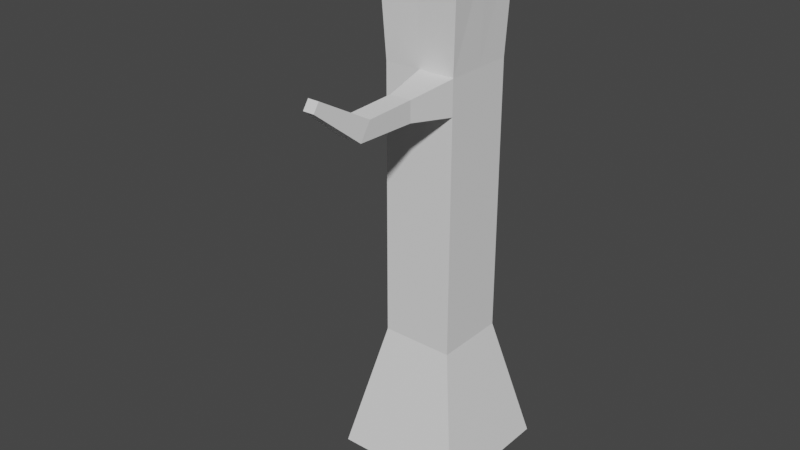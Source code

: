 # Source: brokentree.blend  (saved by Blender 2.90.8; exported with 4.5.12 LTS)
import bpy
from mathutils import Matrix  # noqa: F401  (used for matrix-valued properties, if any)

bpy.ops.wm.read_factory_settings(use_empty=True)
scene = bpy.context.scene
scene.name = 'Scene'

# ---- collections
col_collection = bpy.data.collections.new('Collection'); scene.collection.children.link(col_collection)

# ---- world
world_world = bpy.data.worlds.new('World'); scene.world = world_world
world_world.use_nodes = True; world_world.node_tree.nodes.clear()
_N = world_world.node_tree.nodes; _L = world_world.node_tree.links
n0 = _N.new('ShaderNodeOutputWorld'); n0.name = 'World Output'; n0.location = (300, 300)
n1 = _N.new('ShaderNodeBackground'); n1.name = 'Background'; n1.location = (10, 300)
n1.inputs[0].default_value = (0.05088, 0.05088, 0.05088, 1.0)
_L.new(n1.outputs[0], n0.inputs[0])
n0.is_active_output = True
world_world.color = (0.05088, 0.05088, 0.05088)
world_world.use_sun_shadow = False
world_world.sun_shadow_jitter_overblur = 0.0

# ---- meshes
me_cube_001 = bpy.data.meshes.new('Cube.001')
me_cube_001.from_pydata([(-1.0, -1.0, -1.0), (-0.5533, -0.5533, 1.0), (-1.0, 1.0, -1.0), (-0.5533, 0.5533, 1.0), (1.0, -1.0, -1.0), (0.5533, -0.5533, 1.0), (1.0, 1.0, -1.0), (0.5533, 0.5533, 1.0), (-0.5514, -0.5514, 5.149), (-0.5514, 0.5514, 5.149), (0.5514, 0.5514, 5.149), (0.5514, -0.5514, 5.149), (-0.6247, -0.6247, 6.695), (-0.6247, 0.6247, 6.695), (0.6247, 0.6247, 7.063), (0.6247, -0.6247, 6.4), (0.0, 1.0, -1.0), (0.0, 0.5533, 1.0), (0.0, -1.0, -1.0), (0.0, -0.5533, 1.0), (0.0, 0.5514, 5.149), (0.0, -0.5514, 5.149), (0.0, 0.6247, 6.821), (0.0, -0.6247, 6.837), (-1.0, 0.0, -1.0), (-0.5533, 0.0, 1.0), (1.0, 0.0, -1.0), (0.5533, 0.0, 1.0), (-0.5514, 0.0, 5.149), (0.5514, 0.0, 5.149), (-0.6247, 0.0, 7.063), (0.6247, 0.0, 6.834), (0.0, 0.0, 7.063), (0.0, 0.0, -1.0), (-0.5517, 0.5517, 4.626), (0.5517, 0.5517, 4.626), (0.5517, -0.5517, 4.626), (-0.5517, -0.5517, 4.626), (0.0, -0.5517, 4.626), (0.0, 0.5517, 4.626), (-0.5517, 0.0, 4.626), (0.5517, 0.0, 4.626), (0.4368, -1.259, 5.041), (0.1147, -1.259, 5.041), (0.1147, -1.259, 4.735), (0.4369, -1.259, 4.735), (0.4368, -2.01, 5.015), (0.1147, -2.01, 5.015), (0.1147, -2.181, 4.762), (0.4369, -2.181, 4.762), (0.358, -2.784, 5.449), (0.1935, -2.784, 5.449), (0.1935, -2.872, 5.319), (0.3581, -2.872, 5.319)], [], [(24, 25, 3, 2), (16, 17, 7, 6), (26, 27, 5, 4), (18, 19, 1, 0), (33, 26, 4, 18), (39, 34, 9, 20), (29, 10, 14, 31), (41, 35, 10, 29), (40, 37, 8, 28), (38, 36, 45, 44), (32, 30, 12, 23), (28, 8, 12, 30), (21, 11, 15, 23), (20, 9, 13, 22), (10, 20, 22, 14), (8, 21, 23, 12), (31, 32, 23, 15), (37, 38, 21, 8), (35, 39, 20, 10), (24, 33, 18, 0), (4, 5, 19, 18), (2, 3, 17, 16), (2, 16, 33, 24), (14, 22, 32, 31), (9, 28, 30, 13), (22, 13, 30, 32), (34, 40, 28, 9), (36, 41, 29, 11), (11, 29, 31, 15), (16, 6, 26, 33), (6, 7, 27, 26), (0, 1, 25, 24), (5, 27, 41, 36), (3, 25, 40, 34), (7, 17, 39, 35), (1, 19, 38, 37), (19, 5, 36, 38), (25, 1, 37, 40), (27, 7, 35, 41), (17, 3, 34, 39), (44, 45, 49, 48), (21, 38, 44, 43), (11, 21, 43, 42), (36, 11, 42, 45), (47, 48, 52, 51), (43, 44, 48, 47), (45, 42, 46, 49), (42, 43, 47, 46), (52, 53, 50, 51), (49, 46, 50, 53), (46, 47, 51, 50), (48, 49, 53, 52)])
_uv = me_cube_001.uv_layers.new(name='UVMap')
_uv.uv.foreach_set('vector', [0.375, 0.125, 0.625, 0.125, 0.625, 0.25, 0.375, 0.25, 0.375, 0.375, 0.625, 0.375, 0.625, 0.5, 0.375, 0.5, 0.375, 0.625, 0.625, 0.625, 0.625, 0.75, 0.375, 0.75, 0.375, 0.875, 0.625, 0.875, 0.625, 1.0, 0.375, 1.0, 0.25, 0.625, 0.375, 0.625, 0.375, 0.75, 0.25, 0.75, 0.625, 0.375, 0.625, 0.25, 0.625, 0.25, 0.625, 0.375, 0.625, 0.625, 0.625, 0.5, 0.625, 0.5, 0.625, 0.625, 0.625, 0.625, 0.625, 0.5, 0.625, 0.5, 0.625, 0.625, 0.625, 0.125, 0.625, 0.0, 0.625, 0.0, 0.625, 0.125, 0.625, 0.875, 0.625, 0.75, 0.625, 0.75, 0.625, 0.875, 0.75, 0.625, 0.875, 0.625, 0.875, 0.75, 0.75, 0.75, 0.625, 0.125, 0.625, 0.0, 0.625, 0.0, 0.625, 0.125, 0.625, 0.875, 0.625, 0.75, 0.625, 0.75, 0.625, 0.875, 0.625, 0.375, 0.625, 0.25, 0.625, 0.25, 0.625, 0.375, 0.625, 0.5, 0.625, 0.375, 0.625, 0.375, 0.625, 0.5, 0.625, 1.0, 0.625, 0.875, 0.625, 0.875, 0.625, 1.0, 0.625, 0.625, 0.75, 0.625, 0.75, 0.75, 0.625, 0.75, 0.625, 1.0, 0.625, 0.875, 0.625, 0.875, 0.625, 1.0, 0.625, 0.5, 0.625, 0.375, 0.625, 0.375, 0.625, 0.5, 0.125, 0.625, 0.25, 0.625, 0.25, 0.75, 0.125, 0.75, 0.375, 0.75, 0.625, 0.75, 0.625, 0.875, 0.375, 0.875, 0.375, 0.25, 0.625, 0.25, 0.625, 0.375, 0.375, 0.375, 0.125, 0.5, 0.25, 0.5, 0.25, 0.625, 0.125, 0.625, 0.625, 0.5, 0.75, 0.5, 0.75, 0.625, 0.625, 0.625, 0.625, 0.25, 0.625, 0.125, 0.625, 0.125, 0.625, 0.25, 0.75, 0.5, 0.875, 0.5, 0.875, 0.625, 0.75, 0.625, 0.625, 0.25, 0.625, 0.125, 0.625, 0.125, 0.625, 0.25, 0.625, 0.75, 0.625, 0.625, 0.625, 0.625, 0.625, 0.75, 0.625, 0.75, 0.625, 0.625, 0.625, 0.625, 0.625, 0.75, 0.25, 0.5, 0.375, 0.5, 0.375, 0.625, 0.25, 0.625, 0.375, 0.5, 0.625, 0.5, 0.625, 0.625, 0.375, 0.625, 0.375, 0.0, 0.625, 0.0, 0.625, 0.125, 0.375, 0.125, 0.625, 0.75, 0.625, 0.625, 0.625, 0.625, 0.625, 0.75, 0.625, 0.25, 0.625, 0.125, 0.625, 0.125, 0.625, 0.25, 0.625, 0.5, 0.625, 0.375, 0.625, 0.375, 0.625, 0.5, 0.625, 1.0, 0.625, 0.875, 0.625, 0.875, 0.625, 1.0, 0.625, 0.875, 0.625, 0.75, 0.625, 0.75, 0.625, 0.875, 0.625, 0.125, 0.625, 0.0, 0.625, 0.0, 0.625, 0.125, 0.625, 0.625, 0.625, 0.5, 0.625, 0.5, 0.625, 0.625, 0.625, 0.375, 0.625, 0.25, 0.625, 0.25, 0.625, 0.375, 0.625, 0.875, 0.625, 0.75, 0.625, 0.75, 0.625, 0.875, 0.625, 0.875, 0.625, 0.875, 0.625, 0.875, 0.625, 0.875, 0.625, 0.75, 0.625, 0.875, 0.625, 0.875, 0.625, 0.75, 0.625, 0.75, 0.625, 0.75, 0.625, 0.75, 0.625, 0.75, 0.625, 0.875, 0.625, 0.875, 0.625, 0.875, 0.625, 0.875, 0.625, 0.875, 0.625, 0.875, 0.625, 0.875, 0.625, 0.875, 0.625, 0.75, 0.625, 0.75, 0.625, 0.75, 0.625, 0.75, 0.625, 0.75, 0.625, 0.875, 0.625, 0.875, 0.625, 0.75, 0.625, 0.875, 0.625, 0.75, 0.625, 0.75, 0.625, 0.875, 0.625, 0.75, 0.625, 0.75, 0.625, 0.75, 0.625, 0.75, 0.625, 0.75, 0.625, 0.875, 0.625, 0.875, 0.625, 0.75, 0.625, 0.875, 0.625, 0.75, 0.625, 0.75, 0.625, 0.875])
me_cube_001.use_remesh_fix_poles = True
me_cube_001.use_remesh_preserve_attributes = False
me_cube_001.use_mirror_vertex_groups = False
me_cube_001.update()
me_cube_002 = bpy.data.meshes.new('Cube.002')
me_cube_002.from_pydata([(-1.0, -1.0, -1.0), (-0.5533, -0.5533, 1.0), (-1.0, 1.0, -1.0), (-0.5533, 0.5533, 1.0), (1.0, -1.0, -1.0), (0.5533, -0.5533, 1.0), (1.0, 1.0, -1.0), (0.5533, 0.5533, 1.0), (-0.5514, -0.5514, 5.149), (-0.5514, 0.5514, 5.149), (0.5514, 0.5514, 5.149), (0.5514, -0.5514, 5.149), (-0.6247, -0.6247, 6.695), (-0.6247, 0.6247, 6.695), (0.6247, 0.6247, 7.063), (0.6247, -0.6247, 6.4), (0.0, 1.0, -1.0), (0.0, 0.5533, 1.0), (0.0, -1.0, -1.0), (0.0, -0.5533, 1.0), (0.0, 0.5514, 5.149), (0.0, -0.5514, 5.149), (0.0, 0.6247, 6.821), (0.0, -0.6247, 6.837), (-1.0, 0.0, -1.0), (-0.5533, 0.0, 1.0), (1.0, 0.0, -1.0), (0.5533, 0.0, 1.0), (-0.5514, 0.0, 5.149), (0.5514, 0.0, 5.149), (-0.6247, 0.0, 7.063), (0.6247, 0.0, 6.834), (0.0, 0.0, 7.063), (0.0, 0.0, -1.0)], [], [(24, 25, 3, 2), (16, 17, 7, 6), (26, 27, 5, 4), (18, 19, 1, 0), (33, 26, 4, 18), (17, 3, 9, 20), (29, 10, 14, 31), (27, 7, 10, 29), (25, 1, 8, 28), (19, 5, 11, 21), (32, 30, 12, 23), (28, 8, 12, 30), (21, 11, 15, 23), (20, 9, 13, 22), (10, 20, 22, 14), (8, 21, 23, 12), (31, 32, 23, 15), (1, 19, 21, 8), (7, 17, 20, 10), (24, 33, 18, 0), (4, 5, 19, 18), (2, 3, 17, 16), (2, 16, 33, 24), (14, 22, 32, 31), (9, 28, 30, 13), (22, 13, 30, 32), (3, 25, 28, 9), (5, 27, 29, 11), (11, 29, 31, 15), (16, 6, 26, 33), (6, 7, 27, 26), (0, 1, 25, 24)])
_uv = me_cube_002.uv_layers.new(name='UVMap')
_uv.uv.foreach_set('vector', [0.375, 0.125, 0.625, 0.125, 0.625, 0.25, 0.375, 0.25, 0.375, 0.375, 0.625, 0.375, 0.625, 0.5, 0.375, 0.5, 0.375, 0.625, 0.625, 0.625, 0.625, 0.75, 0.375, 0.75, 0.375, 0.875, 0.625, 0.875, 0.625, 1.0, 0.375, 1.0, 0.25, 0.625, 0.375, 0.625, 0.375, 0.75, 0.25, 0.75, 0.625, 0.375, 0.625, 0.25, 0.625, 0.25, 0.625, 0.375, 0.625, 0.625, 0.625, 0.5, 0.625, 0.5, 0.625, 0.625, 0.625, 0.625, 0.625, 0.5, 0.625, 0.5, 0.625, 0.625, 0.625, 0.125, 0.625, 0.0, 0.625, 0.0, 0.625, 0.125, 0.625, 0.875, 0.625, 0.75, 0.625, 0.75, 0.625, 0.875, 0.75, 0.625, 0.875, 0.625, 0.875, 0.75, 0.75, 0.75, 0.625, 0.125, 0.625, 0.0, 0.625, 0.0, 0.625, 0.125, 0.625, 0.875, 0.625, 0.75, 0.625, 0.75, 0.625, 0.875, 0.625, 0.375, 0.625, 0.25, 0.625, 0.25, 0.625, 0.375, 0.625, 0.5, 0.625, 0.375, 0.625, 0.375, 0.625, 0.5, 0.625, 1.0, 0.625, 0.875, 0.625, 0.875, 0.625, 1.0, 0.625, 0.625, 0.75, 0.625, 0.75, 0.75, 0.625, 0.75, 0.625, 1.0, 0.625, 0.875, 0.625, 0.875, 0.625, 1.0, 0.625, 0.5, 0.625, 0.375, 0.625, 0.375, 0.625, 0.5, 0.125, 0.625, 0.25, 0.625, 0.25, 0.75, 0.125, 0.75, 0.375, 0.75, 0.625, 0.75, 0.625, 0.875, 0.375, 0.875, 0.375, 0.25, 0.625, 0.25, 0.625, 0.375, 0.375, 0.375, 0.125, 0.5, 0.25, 0.5, 0.25, 0.625, 0.125, 0.625, 0.625, 0.5, 0.75, 0.5, 0.75, 0.625, 0.625, 0.625, 0.625, 0.25, 0.625, 0.125, 0.625, 0.125, 0.625, 0.25, 0.75, 0.5, 0.875, 0.5, 0.875, 0.625, 0.75, 0.625, 0.625, 0.25, 0.625, 0.125, 0.625, 0.125, 0.625, 0.25, 0.625, 0.75, 0.625, 0.625, 0.625, 0.625, 0.625, 0.75, 0.625, 0.75, 0.625, 0.625, 0.625, 0.625, 0.625, 0.75, 0.25, 0.5, 0.375, 0.5, 0.375, 0.625, 0.25, 0.625, 0.375, 0.5, 0.625, 0.5, 0.625, 0.625, 0.375, 0.625, 0.375, 0.0, 0.625, 0.0, 0.625, 0.125, 0.375, 0.125])
me_cube_002.use_remesh_fix_poles = True
me_cube_002.use_remesh_preserve_attributes = False
me_cube_002.use_mirror_vertex_groups = False
me_cube_002.update()

# ---- objects
ob_cube = bpy.data.objects.new('Cube', me_cube_001)
ob_cube_001 = bpy.data.objects.new('Cube.001', me_cube_002)

# ---- transforms, parenting, visibility, modifiers, constraints
ob_cube.location = (0.0, 0.0, 0.0)
ob_cube.lineart.crease_threshold = 0.0
ob_cube_001.location = (0.0, 0.0, 0.0)
ob_cube_001.scale = (0.9328, 0.9328, 1.007)
ob_cube_001.lineart.crease_threshold = 0.0

# ---- collection membership
col_collection.objects.link(ob_cube)
col_collection.objects.link(ob_cube_001)

# ---- scene / render settings (as saved in the file)
scene.frame_start = 1; scene.frame_end = 250; scene.frame_set(1)
scene.render.engine = 'BLENDER_EEVEE_NEXT'
scene.cycles.use_denoising = False
scene.cycles.samples = 128
scene.cycles.sampling_pattern = 'TABULATED_SOBOL'
scene.cycles.use_adaptive_sampling = False
scene.cycles.use_light_tree = False
scene.view_settings.view_transform = 'Filmic'
bpy.context.view_layer.update()

# ---- added for rendering (the .blend has no active camera and no usable light): camera, sun
cam_auto = bpy.data.cameras.new('AutoCamera')
cam_auto.lens = 50.0
cam_auto.sensor_width = 36.0
cam_auto.clip_end = 1000.0
ob_auto_camera = bpy.data.objects.new('AutoCamera', cam_auto)
scene.collection.objects.link(ob_auto_camera)
ob_auto_camera.location = (8.52893, -11.1705, 9.87726)
ob_auto_camera.rotation_euler = (1.09748, -7.21219e-08, 0.694738)
scene.camera = ob_auto_camera
light_auto_sun = bpy.data.lights.new('AutoSun', 'SUN')
light_auto_sun.energy = 3.0
light_auto_sun.angle = 0.0523599
ob_auto_sun = bpy.data.objects.new('AutoSun', light_auto_sun)
scene.collection.objects.link(ob_auto_sun)
ob_auto_sun.rotation_euler = (0.872665, 0.174533, 0.523599)
bpy.context.view_layer.update()
